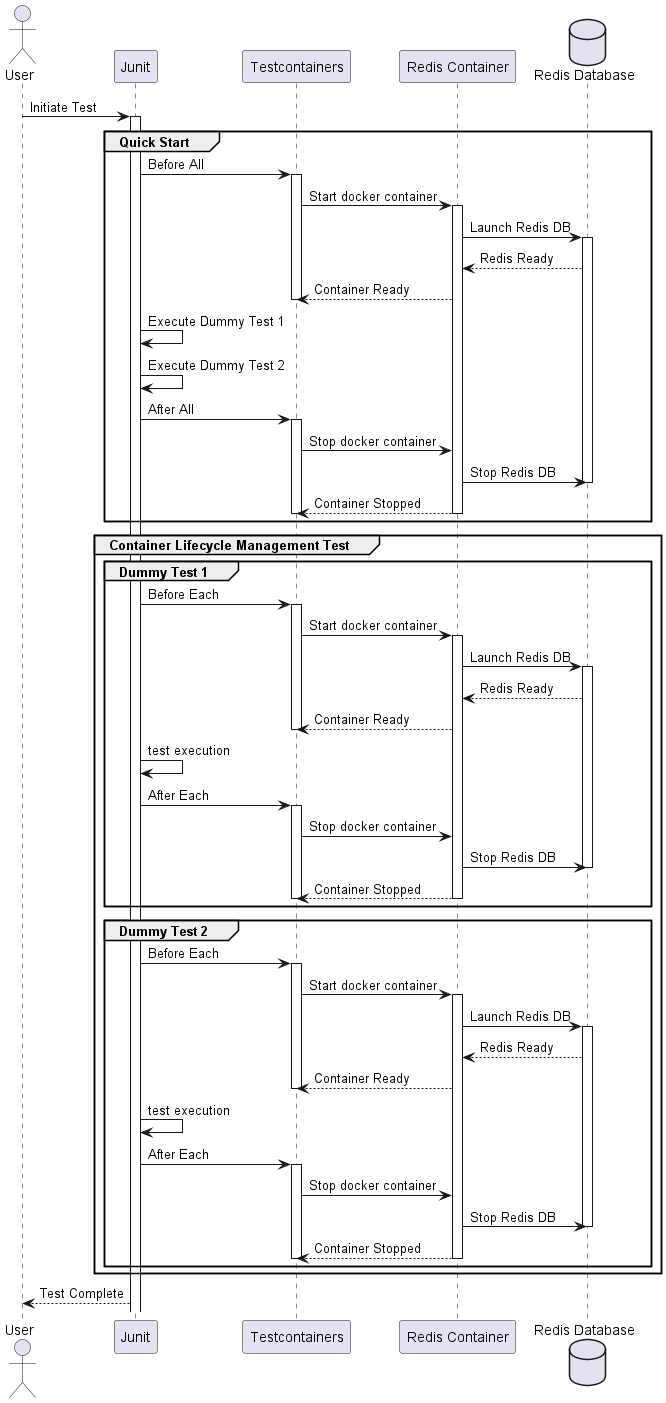

The diagram above was rendered by PlantUML. Its source (embedded in the PNG):
@startuml
actor User as u
participant "Junit" as junit
participant "Testcontainers" as tc
participant "Redis Container" as rc
database "Redis Database" as rdb

u -> junit: Initiate Test
activate junit

group Quick Start
    junit -> tc: Before All
    activate tc
    tc -> rc: Start docker container
    activate rc
    rc -> rdb: Launch Redis DB
    activate rdb
    rdb --> rc: Redis Ready
    rc --> tc: Container Ready
    deactivate tc
    junit -> junit: Execute Dummy Test 1
    junit -> junit: Execute Dummy Test 2
    junit -> tc: After All
    activate tc
    tc -> rc: Stop docker container
    rc -> rdb: Stop Redis DB
    deactivate rdb
    rc --> tc: Container Stopped
    deactivate tc
    deactivate rc
end group

group Container Lifecycle Management Test
    group Dummy Test 1
        junit -> tc: Before Each
        activate tc
        tc -> rc: Start docker container
        activate rc
        rc -> rdb: Launch Redis DB
        activate rdb
        rdb --> rc: Redis Ready
        rc --> tc: Container Ready
        deactivate tc
        junit -> junit: test execution
        junit -> tc: After Each
        activate tc
        tc -> rc: Stop docker container
        rc -> rdb: Stop Redis DB
        deactivate rdb
        rc --> tc: Container Stopped
        deactivate tc
        deactivate rc
    end group

    group Dummy Test 2
        junit -> tc: Before Each
        activate tc
        tc -> rc: Start docker container
        activate rc
        rc -> rdb: Launch Redis DB
        activate rdb
        rdb --> rc: Redis Ready
        rc --> tc: Container Ready
        deactivate tc
        junit -> junit: test execution
        junit -> tc: After Each
        activate tc
        tc -> rc: Stop docker container
        rc -> rdb: Stop Redis DB
        deactivate rdb
        rc --> tc: Container Stopped
        deactivate tc
        deactivate rc
    end group
end group

junit --> u: Test Complete
@enduml